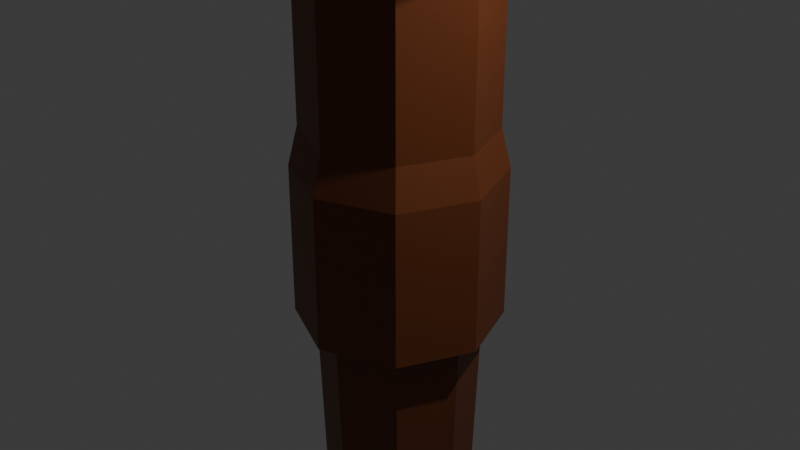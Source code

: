 # Source: TORCH_VAL_.blend  (saved by Blender 4.1.23; exported with 4.5.12 LTS)
import bpy
from mathutils import Matrix  # noqa: F401  (used for matrix-valued properties, if any)

bpy.ops.wm.read_factory_settings(use_empty=True)
scene = bpy.context.scene
scene.name = 'Scene'

# ---- collections
col_collection = bpy.data.collections.new('Collection'); scene.collection.children.link(col_collection)

# ---- materials (node trees are filled in below, after node groups)
mat_main = bpy.data.materials.new('main')
mat_main.use_transparent_shadow = False
mat_black = bpy.data.materials.new('black ')
mat_black.use_transparent_shadow = False

# ---- material node trees
mat_main.use_nodes = True; mat_main.node_tree.nodes.clear()
_N = mat_main.node_tree.nodes; _L = mat_main.node_tree.links
n0 = _N.new('ShaderNodeBsdfPrincipled'); n0.name = 'Principled BSDF'; n0.location = (10, 300)
n0.inputs[0].default_value = (0.1683, 0.04231, 0.009721, 1.0)
n1 = _N.new('ShaderNodeOutputMaterial'); n1.name = 'Material Output'; n1.location = (300, 300)
_L.new(n0.outputs[0], n1.inputs[0])
n1.is_active_output = True
mat_black.use_nodes = True; mat_black.node_tree.nodes.clear()
_N = mat_black.node_tree.nodes; _L = mat_black.node_tree.links
n0 = _N.new('ShaderNodeBsdfPrincipled'); n0.name = 'Principled BSDF'; n0.location = (10, 300)
n0.inputs[0].default_value = (0.02029, 0.02029, 0.02029, 1.0)
n1 = _N.new('ShaderNodeOutputMaterial'); n1.name = 'Material Output'; n1.location = (300, 300)
_L.new(n0.outputs[0], n1.inputs[0])
n1.is_active_output = True

# ---- world
world_world = bpy.data.worlds.new('World'); scene.world = world_world
world_world.use_nodes = True; world_world.node_tree.nodes.clear()
_N = world_world.node_tree.nodes; _L = world_world.node_tree.links
n0 = _N.new('ShaderNodeOutputWorld'); n0.name = 'World Output'; n0.location = (300, 300)
n1 = _N.new('ShaderNodeBackground'); n1.name = 'Background'; n1.location = (10, 300)
n1.inputs[0].default_value = (0.05088, 0.05088, 0.05088, 1.0)
_L.new(n1.outputs[0], n0.inputs[0])
n0.is_active_output = True
world_world.color = (0.05088, 0.05088, 0.05088)
world_world.use_sun_shadow = False
world_world.sun_shadow_jitter_overblur = 0.0

# ---- cameras
cam_camera = bpy.data.cameras.new('Camera')
cam_camera.clip_end = 100.0
cam_camera.ortho_scale = 7.314

# ---- lights
light_light = bpy.data.lights.new('Light', 'POINT')
light_light.transmission_factor = 0.0
light_light.energy = 1000.0
light_light.shadow_soft_size = 0.1
light_light.shadow_maximum_resolution = 0.006
light_light.use_absolute_resolution = True

# ---- meshes
me_cylinder_002 = bpy.data.meshes.new('Cylinder.002')
me_cylinder_002.from_pydata([(-3.834e-10, 1.103, -1.077), (0.0, 1.0, 1.0), (0.7799, 0.7799, -1.077), (0.7071, 0.7071, 1.0), (1.103, 0.0, -1.077), (1.0, 0.0, 1.0), (0.7799, -0.7799, -1.077), (0.7071, -0.7071, 1.0), (-3.834e-10, -1.103, -1.077), (0.0, -1.0, 1.0), (-0.7799, -0.7799, -1.077), (-0.7071, -0.7071, 1.0), (-1.103, 0.0, -1.077), (-1.0, 0.0, 1.0), (-0.7799, 0.7799, -1.077), (-0.7071, 0.7071, 1.0), (8.968e-10, 0.8796, -1.0), (0.0, 1.0, 1.0), (0.622, 0.622, -1.0), (0.7071, 0.7071, 1.0), (0.8796, 0.0, -1.0), (1.0, 0.0, 1.0), (0.622, -0.622, -1.0), (0.7071, -0.7071, 1.0), (8.968e-10, -0.8796, -1.0), (0.0, -1.0, 1.0), (-0.622, -0.622, -1.0), (-0.7071, -0.7071, 1.0), (-0.8796, 0.0, -1.0), (-1.0, 0.0, 1.0), (-0.622, 0.622, -1.0), (-0.7071, 0.7071, 1.0), (9.738e-10, 3.608, 10.67), (2.759, 2.551, 10.67), (3.903, 9.738e-10, 10.67), (2.759, -2.551, 10.67), (9.738e-10, -3.608, 10.67), (-2.759, -2.551, 10.67), (-3.903, 9.738e-10, 10.67), (-2.759, 2.551, 10.67), (-2.03e-07, 0.7289, -5.767), (0.5154, 0.5154, -5.767), (0.7289, 0.0, -5.767), (0.5154, -0.5154, -5.767), (-2.03e-07, -0.7289, -5.767), (-0.5154, -0.5154, -5.767), (-0.7289, 0.0, -5.767), (-0.5154, 0.5154, -5.767), (-1.987e-07, 0.3882, -8.767), (0.2745, 0.2745, -8.767), (0.3882, -3.482e-09, -8.767), (0.2745, -0.2745, -8.767), (-1.987e-07, -0.3882, -8.767), (-0.2745, -0.2745, -8.767), (-0.3882, -3.482e-09, -8.767), (-0.2745, 0.2745, -8.767), (-2.342, 2.166, 8.614), (0.0, 3.063, 8.614), (2.342, 2.166, 8.614), (3.312, 0.0, 8.614), (2.342, -2.166, 8.614), (-2.342, -2.166, 8.614), (-3.312, 0.0, 8.614), (0.0, -3.063, 8.614), (0.0, 2.165, 4.161), (1.655, 1.531, 4.161), (1.655, -1.531, 4.161), (-2.341, 0.0, 4.161), (0.0, -2.165, 4.161), (-1.655, 1.531, 4.161), (2.341, 0.0, 4.161), (-1.655, -1.531, 4.161), (0.0, 1.0, 2.739), (0.7071, 0.7071, 2.739), (0.7071, -0.7071, 2.739), (-1.0, 0.0, 2.739), (0.0, -1.0, 2.739), (-0.7071, 0.7071, 2.739), (1.0, 0.0, 2.739), (-0.7071, -0.7071, 2.739), (-3.834e-10, 1.103, 0.5772), (0.7799, 0.7799, 0.5772), (1.103, 0.0, 0.5772), (0.7799, -0.7799, 0.5772), (-3.834e-10, -1.103, 0.5772), (-0.7799, -0.7799, 0.5772), (-1.103, 0.0, 0.5772), (-0.7799, 0.7799, 0.5772), (-2.759, 2.551, 9.512), (3.903, 9.738e-10, 9.512), (-2.759, -2.551, 9.512), (9.738e-10, 3.608, 9.512), (2.759, 2.551, 9.512), (2.759, -2.551, 9.512), (-3.903, 9.738e-10, 9.512), (9.738e-10, -3.608, 9.512)], [], [(80, 81, 3, 1), (81, 82, 5, 3), (82, 83, 7, 5), (83, 84, 9, 7), (84, 85, 11, 9), (85, 86, 13, 11), (3, 5, 7, 9, 11, 13, 15, 1), (86, 87, 15, 13), (87, 80, 1, 15), (0, 14, 12, 10, 8, 6, 4, 2), (16, 17, 19, 18), (18, 19, 21, 20), (20, 21, 23, 22), (22, 23, 25, 24), (24, 25, 27, 26), (26, 27, 29, 28), (91, 88, 39, 32), (28, 29, 31, 30), (30, 31, 17, 16), (22, 24, 44, 43), (33, 32, 39, 38, 37, 36, 35, 34), (92, 91, 32, 33), (93, 89, 34, 35), (94, 90, 37, 38), (95, 93, 35, 36), (88, 94, 38, 39), (89, 92, 33, 34), (90, 95, 36, 37), (46, 47, 55, 54), (28, 30, 47, 46), (18, 20, 42, 41), (24, 26, 45, 44), (30, 16, 40, 47), (16, 18, 41, 40), (20, 22, 43, 42), (26, 28, 46, 45), (48, 49, 50, 51, 52, 53, 54, 55), (44, 45, 53, 52), (42, 43, 51, 50), (40, 41, 49, 48), (47, 40, 48, 55), (45, 46, 54, 53), (43, 44, 52, 51), (41, 42, 50, 49), (71, 68, 63, 61), (70, 65, 58, 59), (69, 67, 62, 56), (68, 66, 60, 63), (67, 71, 61, 62), (66, 70, 59, 60), (65, 64, 57, 58), (64, 69, 56, 57), (72, 77, 69, 64), (73, 72, 64, 65), (74, 78, 70, 66), (75, 79, 71, 67), (76, 74, 66, 68), (77, 75, 67, 69), (78, 73, 65, 70), (79, 76, 68, 71), (27, 25, 76, 79), (21, 19, 73, 78), (31, 29, 75, 77), (25, 23, 74, 76), (29, 27, 79, 75), (23, 21, 78, 74), (19, 17, 72, 73), (17, 31, 77, 72), (14, 0, 80, 87), (12, 14, 87, 86), (10, 12, 86, 85), (8, 10, 85, 84), (6, 8, 84, 83), (4, 6, 83, 82), (2, 4, 82, 81), (0, 2, 81, 80), (61, 63, 95, 90), (59, 58, 92, 89), (56, 62, 94, 88), (63, 60, 93, 95), (62, 61, 90, 94), (60, 59, 89, 93), (58, 57, 91, 92), (57, 56, 88, 91)])
_uv = me_cylinder_002.uv_layers.new(name='UVMap')
_uv.uv.foreach_set('vector', [1.0, 0.875, 0.875, 0.875, 0.875, 1.0, 1.0, 1.0, 0.875, 0.875, 0.75, 0.875, 0.75, 1.0, 0.875, 1.0, 0.75, 0.875, 0.625, 0.875, 0.625, 1.0, 0.75, 1.0, 0.625, 0.875, 0.5, 0.875, 0.5, 1.0, 0.625, 1.0, 0.5, 0.875, 0.375, 0.875, 0.375, 1.0, 0.5, 1.0, 0.375, 0.875, 0.25, 0.875, 0.25, 1.0, 0.375, 1.0, 0.4197, 0.4197, 0.49, 0.25, 0.4197, 0.08029, 0.25, 0.01, 0.08029, 0.08029, 0.01, 0.25, 0.08029, 0.4197, 0.25, 0.49, 0.25, 0.875, 0.125, 0.875, 0.125, 1.0, 0.25, 1.0, 0.125, 0.875, 0.0, 0.875, 0.0, 1.0, 0.125, 1.0, 0.75, 0.49, 0.5803, 0.4197, 0.51, 0.25, 0.5803, 0.08029, 0.75, 0.01, 0.9197, 0.08029, 0.99, 0.25, 0.9197, 0.4197, 1.0, 0.5, 1.0, 1.0, 0.875, 1.0, 0.875, 0.5, 0.875, 0.5, 0.875, 1.0, 0.75, 1.0, 0.75, 0.5, 0.75, 0.5, 0.75, 1.0, 0.625, 1.0, 0.625, 0.5, 0.625, 0.5, 0.625, 1.0, 0.5, 1.0, 0.5, 0.5, 0.5, 0.5, 0.5, 1.0, 0.375, 1.0, 0.375, 0.5, 0.375, 0.5, 0.375, 1.0, 0.25, 1.0, 0.25, 0.5, 0.0, 1.0, 0.125, 1.0, 0.125, 1.0, 0.0, 1.0, 0.25, 0.5, 0.25, 1.0, 0.125, 1.0, 0.125, 0.5, 0.125, 0.5, 0.125, 1.0, 0.0, 1.0, 0.0, 0.5, 0.625, 0.5, 0.5, 0.5, 0.5, 0.5, 0.625, 0.5, 0.4197, 0.4197, 0.25, 0.49, 0.08029, 0.4197, 0.01, 0.25, 0.08029, 0.08029, 0.25, 0.01, 0.4197, 0.08029, 0.49, 0.25, 0.875, 1.0, 1.0, 1.0, 1.0, 1.0, 0.875, 1.0, 0.625, 1.0, 0.75, 1.0, 0.75, 1.0, 0.625, 1.0, 0.25, 1.0, 0.375, 1.0, 0.375, 1.0, 0.25, 1.0, 0.5, 1.0, 0.625, 1.0, 0.625, 1.0, 0.5, 1.0, 0.125, 1.0, 0.25, 1.0, 0.25, 1.0, 0.125, 1.0, 0.75, 1.0, 0.875, 1.0, 0.875, 1.0, 0.75, 1.0, 0.375, 1.0, 0.5, 1.0, 0.5, 1.0, 0.375, 1.0, 0.25, 0.5, 0.125, 0.5, 0.125, 0.5, 0.25, 0.5, 0.25, 0.5, 0.125, 0.5, 0.125, 0.5, 0.25, 0.5, 0.875, 0.5, 0.75, 0.5, 0.75, 0.5, 0.875, 0.5, 0.5, 0.5, 0.375, 0.5, 0.375, 0.5, 0.5, 0.5, 0.125, 0.5, 0.0, 0.5, 0.0, 0.5, 0.125, 0.5, 1.0, 0.5, 0.875, 0.5, 0.875, 0.5, 1.0, 0.5, 0.75, 0.5, 0.625, 0.5, 0.625, 0.5, 0.75, 0.5, 0.375, 0.5, 0.25, 0.5, 0.25, 0.5, 0.375, 0.5, 0.75, 0.49, 0.9197, 0.4197, 0.99, 0.25, 0.9197, 0.08029, 0.75, 0.01, 0.5803, 0.08029, 0.51, 0.25, 0.5803, 0.4197, 0.5, 0.5, 0.375, 0.5, 0.375, 0.5, 0.5, 0.5, 0.75, 0.5, 0.625, 0.5, 0.625, 0.5, 0.75, 0.5, 1.0, 0.5, 0.875, 0.5, 0.875, 0.5, 1.0, 0.5, 0.125, 0.5, 0.0, 0.5, 0.0, 0.5, 0.125, 0.5, 0.375, 0.5, 0.25, 0.5, 0.25, 0.5, 0.375, 0.5, 0.625, 0.5, 0.5, 0.5, 0.5, 0.5, 0.625, 0.5, 0.875, 0.5, 0.75, 0.5, 0.75, 0.5, 0.875, 0.5, 0.375, 1.0, 0.5, 1.0, 0.5, 1.0, 0.375, 1.0, 0.75, 1.0, 0.875, 1.0, 0.875, 1.0, 0.75, 1.0, 0.125, 1.0, 0.25, 1.0, 0.25, 1.0, 0.125, 1.0, 0.5, 1.0, 0.625, 1.0, 0.625, 1.0, 0.5, 1.0, 0.25, 1.0, 0.375, 1.0, 0.375, 1.0, 0.25, 1.0, 0.625, 1.0, 0.75, 1.0, 0.75, 1.0, 0.625, 1.0, 0.875, 1.0, 1.0, 1.0, 1.0, 1.0, 0.875, 1.0, 0.0, 1.0, 0.125, 1.0, 0.125, 1.0, 0.0, 1.0, 0.0, 1.0, 0.125, 1.0, 0.125, 1.0, 0.0, 1.0, 0.875, 1.0, 1.0, 1.0, 1.0, 1.0, 0.875, 1.0, 0.625, 1.0, 0.75, 1.0, 0.75, 1.0, 0.625, 1.0, 0.25, 1.0, 0.375, 1.0, 0.375, 1.0, 0.25, 1.0, 0.5, 1.0, 0.625, 1.0, 0.625, 1.0, 0.5, 1.0, 0.125, 1.0, 0.25, 1.0, 0.25, 1.0, 0.125, 1.0, 0.75, 1.0, 0.875, 1.0, 0.875, 1.0, 0.75, 1.0, 0.375, 1.0, 0.5, 1.0, 0.5, 1.0, 0.375, 1.0, 0.375, 1.0, 0.5, 1.0, 0.5, 1.0, 0.375, 1.0, 0.75, 1.0, 0.875, 1.0, 0.875, 1.0, 0.75, 1.0, 0.125, 1.0, 0.25, 1.0, 0.25, 1.0, 0.125, 1.0, 0.5, 1.0, 0.625, 1.0, 0.625, 1.0, 0.5, 1.0, 0.25, 1.0, 0.375, 1.0, 0.375, 1.0, 0.25, 1.0, 0.625, 1.0, 0.75, 1.0, 0.75, 1.0, 0.625, 1.0, 0.875, 1.0, 1.0, 1.0, 1.0, 1.0, 0.875, 1.0, 0.0, 1.0, 0.125, 1.0, 0.125, 1.0, 0.0, 1.0, 0.125, 0.5, 0.0, 0.5, 0.0, 0.875, 0.125, 0.875, 0.25, 0.5, 0.125, 0.5, 0.125, 0.875, 0.25, 0.875, 0.375, 0.5, 0.25, 0.5, 0.25, 0.875, 0.375, 0.875, 0.5, 0.5, 0.375, 0.5, 0.375, 0.875, 0.5, 0.875, 0.625, 0.5, 0.5, 0.5, 0.5, 0.875, 0.625, 0.875, 0.75, 0.5, 0.625, 0.5, 0.625, 0.875, 0.75, 0.875, 0.875, 0.5, 0.75, 0.5, 0.75, 0.875, 0.875, 0.875, 1.0, 0.5, 0.875, 0.5, 0.875, 0.875, 1.0, 0.875, 0.375, 1.0, 0.5, 1.0, 0.5, 1.0, 0.375, 1.0, 0.75, 1.0, 0.875, 1.0, 0.875, 1.0, 0.75, 1.0, 0.125, 1.0, 0.25, 1.0, 0.25, 1.0, 0.125, 1.0, 0.5, 1.0, 0.625, 1.0, 0.625, 1.0, 0.5, 1.0, 0.25, 1.0, 0.375, 1.0, 0.375, 1.0, 0.25, 1.0, 0.625, 1.0, 0.75, 1.0, 0.75, 1.0, 0.625, 1.0, 0.875, 1.0, 1.0, 1.0, 1.0, 1.0, 0.875, 1.0, 0.0, 1.0, 0.125, 1.0, 0.125, 1.0, 0.0, 1.0])
me_cylinder_002.materials.append(mat_main)
me_cylinder_002.materials.append(None)
me_cylinder_002.materials.append(mat_black)
me_cylinder_002.update()

# ---- objects
ob_light = bpy.data.objects.new('Light', light_light)
ob_camera = bpy.data.objects.new('Camera', cam_camera)
ob_cylinder = bpy.data.objects.new('Cylinder', me_cylinder_002)

# ---- transforms, parenting, visibility, modifiers, constraints
ob_light.location = (4.076, 1.005, 5.904)
ob_light.rotation_euler = (0.6503, 0.05522, 1.866)
ob_light.lock_rotations_4d = False
ob_light.empty_display_type = 'ARROWS'
ob_light.color = (0.0, 0.0, 0.0, 0.0)
ob_light.lineart.crease_threshold = 0.0
ob_camera.location = (7.359, -6.926, 4.958)
ob_camera.rotation_euler = (1.109, 0.0, 0.8149)
ob_camera.lock_rotations_4d = False
ob_camera.empty_display_type = 'ARROWS'
ob_camera.color = (0.0, 0.0, 0.0, 0.0)
ob_camera.display_type = 'WIRE'
ob_camera.lineart.crease_threshold = 0.0
ob_cylinder.location = (0.0, 0.0, 0.0)

# ---- collection membership
col_collection.objects.link(ob_light)
col_collection.objects.link(ob_camera)
col_collection.objects.link(ob_cylinder)

# ---- scene / render settings (as saved in the file)
scene.camera = ob_camera
scene.frame_start = 1; scene.frame_end = 250; scene.frame_set(1)
scene.render.engine = 'BLENDER_EEVEE_NEXT'
scene.cycles.sampling_pattern = 'TABULATED_SOBOL'
scene.eevee.ray_tracing_options.trace_max_roughness = 0.0
bpy.context.view_layer.update()
